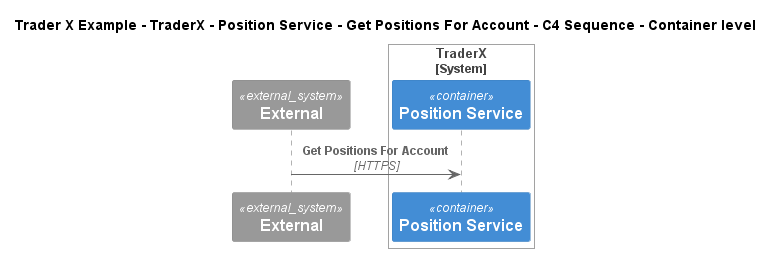

The diagram above was rendered by PlantUML. Its source (embedded in the PNG):
@startuml
!include ..\..\..\..\..\..\..\.c4s\C4_Sequence.puml
SHOW_FOOT_BOXES()

title Trader X Example - TraderX - Position Service - Get Positions For Account - C4 Sequence - Container level

System_Ext(C4InterFlow.SoftwareSystems.ExternalSystem, "External", "")

System_Boundary(TraderXExample.SoftwareSystems.TraderX, "TraderX")
    Container(TraderXExample.SoftwareSystems.TraderX.Containers.PositionService, "Position Service", "", "Server process which processes trading activity and updates positions")
Boundary_End()

Rel(C4InterFlow.SoftwareSystems.ExternalSystem, TraderXExample.SoftwareSystems.TraderX.Containers.PositionService, "Get Positions For Account", "HTTPS")


@enduml